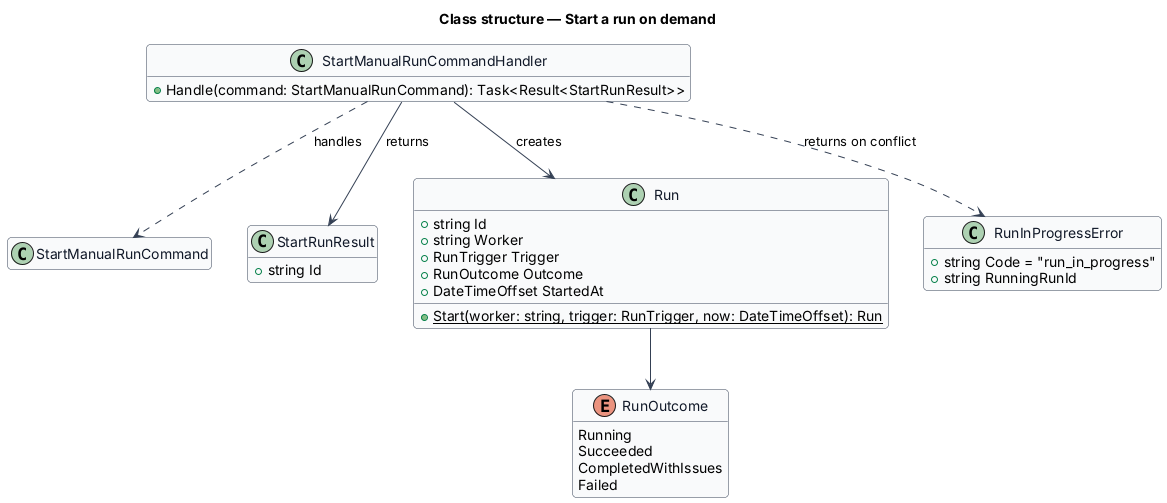

The diagram above was rendered by PlantUML. Its source (embedded in the PNG):
@startuml
skinparam backgroundColor #FFFFFF
skinparam shadowing false
skinparam roundcorner 8
skinparam defaultFontName Arial
skinparam ArrowColor #344054
skinparam class {
  BorderColor #344054
  FontColor #101828
  BackgroundColor #F9FAFB
}
hide empty members
title Class structure — Start a run on demand

class StartManualRunCommand
class StartManualRunCommandHandler {
  +Handle(command: StartManualRunCommand): Task<Result<StartRunResult>>
}
class StartRunResult {
  +string Id
}
class Run {
  +string Id
  +string Worker
  +RunTrigger Trigger
  +RunOutcome Outcome
  +DateTimeOffset StartedAt
  +{static} Start(worker: string, trigger: RunTrigger, now: DateTimeOffset): Run
}
enum RunOutcome {
  Running
  Succeeded
  CompletedWithIssues
  Failed
}
class RunInProgressError {
  +string Code = "run_in_progress"
  +string RunningRunId
}
StartManualRunCommandHandler ..> StartManualRunCommand : handles
StartManualRunCommandHandler --> Run : creates
StartManualRunCommandHandler --> StartRunResult : returns
StartManualRunCommandHandler ..> RunInProgressError : returns on conflict
Run --> RunOutcome
@enduml